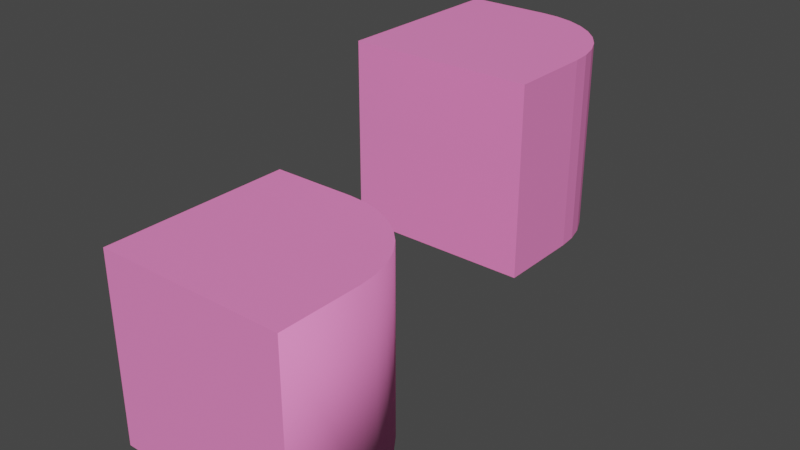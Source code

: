 # Source: BeveledCubes.blend  (saved by Blender 2.80.75; exported with 4.5.12 LTS)
import bpy
from mathutils import Matrix  # noqa: F401  (used for matrix-valued properties, if any)

bpy.ops.wm.read_factory_settings(use_empty=True)
scene = bpy.context.scene
scene.name = 'Scene'

# ---- collections
col_collection = bpy.data.collections.new('Collection'); scene.collection.children.link(col_collection)

# ---- materials (node trees are filled in below, after node groups)
mat_material = bpy.data.materials.new('Material')
mat_material.use_transparent_shadow = False

# ---- material node trees
mat_material.use_nodes = True; mat_material.node_tree.nodes.clear()
_N = mat_material.node_tree.nodes; _L = mat_material.node_tree.links
n0 = _N.new('ShaderNodeOutputMaterial'); n0.name = 'Material Output'; n0.location = (300, 300)
n1 = _N.new('ShaderNodeBsdfPrincipled'); n1.name = 'Principled BSDF'; n1.location = (10, 300)
n1.distribution = 'GGX'
n1.subsurface_method = 'BURLEY'
n1.inputs[0].default_value = (1.0, 0.2356, 0.5933, 1.0)
n1.inputs[2].default_value = 0.8166
n1.inputs[3].default_value = 1.45
n1.inputs[27].default_value = (0.0, 0.0, 0.0, 1.0)
n1.inputs[28].default_value = 1.0
_L.new(n1.outputs[0], n0.inputs[0])
n0.is_active_output = True

# ---- world
world_world = bpy.data.worlds.new('World'); scene.world = world_world
world_world.use_nodes = True; world_world.node_tree.nodes.clear()
_N = world_world.node_tree.nodes; _L = world_world.node_tree.links
n0 = _N.new('ShaderNodeOutputWorld'); n0.name = 'World Output'; n0.location = (300, 300)
n1 = _N.new('ShaderNodeBackground'); n1.name = 'Background'; n1.location = (10, 300)
n1.inputs[0].default_value = (0.05088, 0.05088, 0.05088, 1.0)
_L.new(n1.outputs[0], n0.inputs[0])
n0.is_active_output = True
world_world.color = (0.05088, 0.05088, 0.05088)
world_world.use_sun_shadow = False
world_world.sun_shadow_jitter_overblur = 0.0

# ---- meshes
me_cube = bpy.data.meshes.new('Cube')
me_cube.from_pydata([(-1.0, -1.0, -1.0), (-1.0, -1.0, 1.0), (-1.0, 1.0, -1.0), (-1.0, 1.0, 1.0), (1.0, -1.0, -1.0), (1.0, -1.0, 1.0), (-0.1115, 1.0, -1.0), (1.0, -0.1115, -1.0), (0.08154, 0.9831, -1.0), (0.2687, 0.933, -1.0), (0.4443, 0.8511, -1.0), (0.603, 0.74, -1.0), (0.74, 0.603, -1.0), (0.8511, 0.4443, -1.0), (0.933, 0.2687, -1.0), (0.9831, 0.08154, -1.0), (1.0, -0.1115, 1.0), (-0.1115, 1.0, 1.0), (0.9831, 0.08154, 1.0), (0.933, 0.2687, 1.0), (0.8511, 0.4443, 1.0), (0.74, 0.603, 1.0), (0.603, 0.74, 1.0), (0.4443, 0.8511, 1.0), (0.2687, 0.933, 1.0), (0.08154, 0.9831, 1.0)], [], [(0, 1, 3, 2), (7, 16, 5, 4), (16, 18, 19, 20, 21, 22, 23, 24, 25, 17, 3, 1, 5), (4, 5, 1, 0), (2, 3, 17, 6), (16, 7, 15, 18), (18, 15, 14, 19), (19, 14, 13, 20), (20, 13, 12, 21), (21, 12, 11, 22), (22, 11, 10, 23), (23, 10, 9, 24), (24, 9, 8, 25), (25, 8, 6, 17), (2, 6, 8, 9, 10, 11, 12, 13, 14, 15, 7, 4, 0)])
_uv = me_cube.uv_layers.new(name='UVMap')
_uv.uv.foreach_set('vector', [0.6242, 0.7371, 0.3712, 0.7371, 0.3712, 0.3712, 0.6242, 0.3712, 0.9982, 0.1134, 0.6278, 0.1134, 0.6278, 0.001788, 0.9982, 0.001788, 0.5118, 0.3676, 0.4874, 0.3646, 0.4637, 0.3554, 0.4415, 0.3404, 0.4214, 0.3201, 0.4041, 0.295, 0.3901, 0.266, 0.3797, 0.2339, 0.3734, 0.1996, 0.3712, 0.1643, 0.3712, 0.001788, 0.6242, 0.001788, 0.6242, 0.3676, 0.001788, 0.001788, 0.3676, 0.001788, 0.3676, 0.2548, 0.001788, 0.2548, 0.7445, 0.9709, 0.3712, 0.9709, 0.3712, 0.8584, 0.7445, 0.8584, 0.6278, 0.1134, 0.9982, 0.1134, 0.9982, 0.1381, 0.6278, 0.1381, 0.6278, 0.1381, 0.9982, 0.1381, 0.9982, 0.1628, 0.6278, 0.1628, 0.6278, 0.1628, 0.9982, 0.1628, 0.9982, 0.1869, 0.6278, 0.1869, 0.6278, 0.1869, 0.9982, 0.1869, 0.9982, 0.2096, 0.6278, 0.2096, 0.3712, 0.7407, 0.7445, 0.7407, 0.7445, 0.7614, 0.3712, 0.7614, 0.3712, 0.7614, 0.7445, 0.7614, 0.7445, 0.7843, 0.3712, 0.7843, 0.3712, 0.7843, 0.7445, 0.7843, 0.7445, 0.8086, 0.3712, 0.8086, 0.3712, 0.8086, 0.7445, 0.8086, 0.7445, 0.8336, 0.3712, 0.8336, 0.3712, 0.8336, 0.7445, 0.8336, 0.7445, 0.8584, 0.3712, 0.8584, 0.3676, 0.2584, 0.3676, 0.3708, 0.3646, 0.3952, 0.3554, 0.4189, 0.3404, 0.4411, 0.3201, 0.4612, 0.295, 0.4785, 0.266, 0.4926, 0.2339, 0.5029, 0.1996, 0.5093, 0.1643, 0.5114, 0.001788, 0.5114, 0.001788, 0.2584])
me_cube.materials.append(mat_material)
me_cube.use_remesh_preserve_volume = False
me_cube.use_remesh_preserve_attributes = False
me_cube.use_mirror_vertex_groups = False
me_cube.update()
me_cube_002 = bpy.data.meshes.new('Cube.002')
me_cube_002.from_pydata([(-1.0, -1.0, -1.0), (-1.0, -1.0, 1.0), (-1.0, 1.0, -1.0), (-1.0, 1.0, 1.0), (1.0, -1.0, -1.0), (1.0, -1.0, 1.0), (-0.1115, 1.0, -1.0), (1.0, -0.1115, -1.0), (0.08154, 0.9831, -1.0), (0.2687, 0.933, -1.0), (0.4443, 0.8511, -1.0), (0.603, 0.74, -1.0), (0.74, 0.603, -1.0), (0.8511, 0.4443, -1.0), (0.933, 0.2687, -1.0), (0.9831, 0.08154, -1.0), (1.0, -0.1115, 1.0), (-0.1115, 1.0, 1.0), (0.9831, 0.08154, 1.0), (0.933, 0.2687, 1.0), (0.8511, 0.4443, 1.0), (0.74, 0.603, 1.0), (0.603, 0.74, 1.0), (0.4443, 0.8511, 1.0), (0.2687, 0.933, 1.0), (0.08154, 0.9831, 1.0)], [], [(0, 1, 3, 2), (7, 16, 5, 4), (16, 18, 19, 20, 21, 22, 23, 24, 25, 17, 3, 1, 5), (4, 5, 1, 0), (2, 3, 17, 6), (16, 7, 15, 18), (18, 15, 14, 19), (19, 14, 13, 20), (20, 13, 12, 21), (21, 12, 11, 22), (22, 11, 10, 23), (23, 10, 9, 24), (24, 9, 8, 25), (25, 8, 6, 17), (2, 6, 8, 9, 10, 11, 12, 13, 14, 15, 7, 4, 0)])
me_cube_002.polygons.foreach_set('use_smooth', [0, 1, 0, 0, 1, 1, 1, 1, 1, 1, 1, 1, 1, 1, 0])
_uv = me_cube_002.uv_layers.new(name='UVMap')
_uv.uv.foreach_set('vector', [0.6242, 0.7371, 0.3712, 0.7371, 0.3712, 0.3712, 0.6242, 0.3712, 0.9982, 0.1134, 0.6278, 0.1134, 0.6278, 0.001788, 0.9982, 0.001788, 0.5118, 0.3676, 0.4874, 0.3646, 0.4637, 0.3554, 0.4415, 0.3404, 0.4214, 0.3201, 0.4041, 0.295, 0.3901, 0.266, 0.3797, 0.2339, 0.3734, 0.1996, 0.3712, 0.1643, 0.3712, 0.001788, 0.6242, 0.001788, 0.6242, 0.3676, 0.001788, 0.001788, 0.3676, 0.001788, 0.3676, 0.2548, 0.001788, 0.2548, 0.7445, 0.9709, 0.3712, 0.9709, 0.3712, 0.8584, 0.7445, 0.8584, 0.6278, 0.1134, 0.9982, 0.1134, 0.9982, 0.1381, 0.6278, 0.1381, 0.6278, 0.1381, 0.9982, 0.1381, 0.9982, 0.1628, 0.6278, 0.1628, 0.6278, 0.1628, 0.9982, 0.1628, 0.9982, 0.1869, 0.6278, 0.1869, 0.6278, 0.1869, 0.9982, 0.1869, 0.9982, 0.2096, 0.6278, 0.2096, 0.3712, 0.7407, 0.7445, 0.7407, 0.7445, 0.7614, 0.3712, 0.7614, 0.3712, 0.7614, 0.7445, 0.7614, 0.7445, 0.7843, 0.3712, 0.7843, 0.3712, 0.7843, 0.7445, 0.7843, 0.7445, 0.8086, 0.3712, 0.8086, 0.3712, 0.8086, 0.7445, 0.8086, 0.7445, 0.8336, 0.3712, 0.8336, 0.3712, 0.8336, 0.7445, 0.8336, 0.7445, 0.8584, 0.3712, 0.8584, 0.3676, 0.2584, 0.3676, 0.3708, 0.3646, 0.3952, 0.3554, 0.4189, 0.3404, 0.4411, 0.3201, 0.4612, 0.295, 0.4785, 0.266, 0.4926, 0.2339, 0.5029, 0.1996, 0.5093, 0.1643, 0.5114, 0.001788, 0.5114, 0.001788, 0.2584])
me_cube_002.materials.append(mat_material)
me_cube_002.use_remesh_preserve_volume = False
me_cube_002.use_remesh_preserve_attributes = False
me_cube_002.use_mirror_vertex_groups = False
me_cube_002.update()

# ---- objects
ob_sm_cube_nosmoothing = bpy.data.objects.new('SM_Cube_NoSmoothing', me_cube)
ob_sm_cube_smooth = bpy.data.objects.new('SM_Cube_Smooth', me_cube_002)

# ---- transforms, parenting, visibility, modifiers, constraints
ob_sm_cube_nosmoothing.location = (-0.2834, 3.44, 0.829)
ob_sm_cube_nosmoothing.lineart.crease_threshold = 0.0
ob_sm_cube_smooth.location = (0.0, 0.0, 0.0)
ob_sm_cube_smooth.lineart.crease_threshold = 0.0

# ---- collection membership
col_collection.objects.link(ob_sm_cube_nosmoothing)
col_collection.objects.link(ob_sm_cube_smooth)

# ---- scene / render settings (as saved in the file)
scene.frame_start = 1; scene.frame_end = 250; scene.frame_set(0)
scene.render.engine = 'BLENDER_EEVEE_NEXT'
scene.cycles.use_denoising = False
scene.cycles.samples = 128
scene.cycles.sampling_pattern = 'TABULATED_SOBOL'
scene.cycles.use_adaptive_sampling = False
scene.cycles.use_light_tree = False
scene.view_settings.view_transform = 'Filmic'
bpy.context.view_layer.update()

# ---- added for rendering (the .blend has no active camera and no usable light): camera, sun
cam_auto = bpy.data.cameras.new('AutoCamera')
cam_auto.lens = 50.0
cam_auto.sensor_width = 36.0
cam_auto.clip_end = 1000.0
ob_auto_camera = bpy.data.objects.new('AutoCamera', cam_auto)
scene.collection.objects.link(ob_auto_camera)
ob_auto_camera.location = (5.91194, -5.54441, 5.25739)
ob_auto_camera.rotation_euler = (1.09748, -7.21219e-08, 0.694738)
scene.camera = ob_auto_camera
light_auto_sun = bpy.data.lights.new('AutoSun', 'SUN')
light_auto_sun.energy = 3.0
light_auto_sun.angle = 0.0523599
ob_auto_sun = bpy.data.objects.new('AutoSun', light_auto_sun)
scene.collection.objects.link(ob_auto_sun)
ob_auto_sun.rotation_euler = (0.872665, 0.174533, 0.523599)
bpy.context.view_layer.update()
